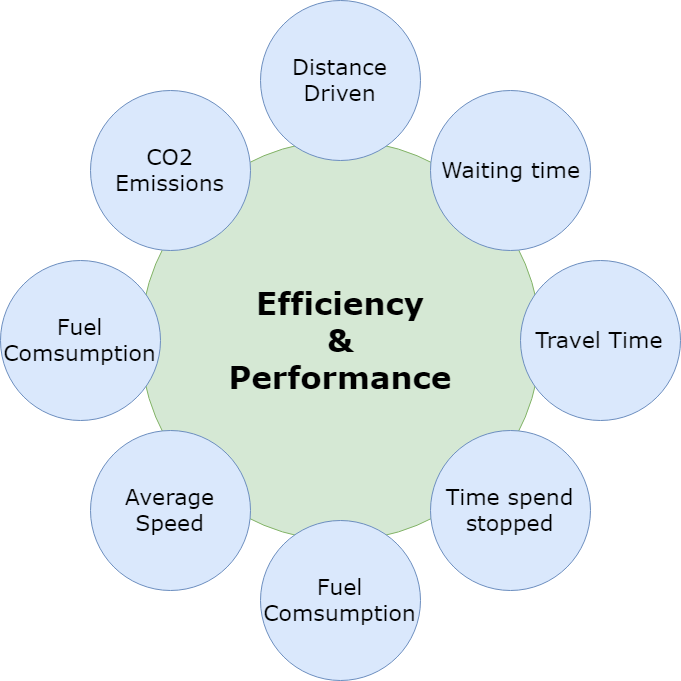

The diagram above was exported from draw.io. Its source (the exported page's mxGraphModel, read from the mxfile embedded in the PNG):
<mxGraphModel dx="1171" dy="625" grid="1" gridSize="10" guides="1" tooltips="1" connect="1" arrows="1" fold="1" page="1" pageScale="1" pageWidth="1100" pageHeight="850" background="#ffffff" math="0" shadow="0">
  <root>
    <mxCell id="0" />
    <mxCell id="1" parent="0" />
    <mxCell id="374e34682ed331ee-1" value="&lt;font style=&quot;font-size: 31px&quot;&gt;&lt;b&gt;Efficiency&lt;br&gt;&amp;amp;&lt;br&gt;Performance&lt;/b&gt;&lt;/font&gt;&lt;br&gt;" style="ellipse;whiteSpace=wrap;html=1;rounded=0;shadow=0;dashed=0;comic=0;fontFamily=Verdana;fontSize=22;fillColor=#d5e8d4;strokeColor=#82b366;" parent="1" vertex="1">
      <mxGeometry x="330" y="180" width="400" height="400" as="geometry" />
    </mxCell>
    <mxCell id="45236fa5f4b8e91a-1" value="Distance Driven" style="ellipse;whiteSpace=wrap;html=1;rounded=0;shadow=0;dashed=0;comic=0;fontFamily=Verdana;fontSize=22;fillColor=#dae8fc;strokeColor=#6c8ebf;" parent="1" vertex="1">
      <mxGeometry x="450" y="40" width="160" height="160" as="geometry" />
    </mxCell>
    <mxCell id="45236fa5f4b8e91a-2" value="Fuel Comsumption" style="ellipse;whiteSpace=wrap;html=1;rounded=0;shadow=0;dashed=0;comic=0;fontFamily=Verdana;fontSize=22;fillColor=#dae8fc;strokeColor=#6c8ebf;" parent="1" vertex="1">
      <mxGeometry x="450" y="560" width="160" height="160" as="geometry" />
    </mxCell>
    <mxCell id="45236fa5f4b8e91a-3" value="Travel Time" style="ellipse;whiteSpace=wrap;html=1;rounded=0;shadow=0;dashed=0;comic=0;fontFamily=Verdana;fontSize=22;fillColor=#dae8fc;strokeColor=#6c8ebf;" parent="1" vertex="1">
      <mxGeometry x="710" y="300" width="160" height="160" as="geometry" />
    </mxCell>
    <mxCell id="45236fa5f4b8e91a-4" value="Fuel Comsumption" style="ellipse;whiteSpace=wrap;html=1;rounded=0;shadow=0;dashed=0;comic=0;fontFamily=Verdana;fontSize=22;fillColor=#dae8fc;strokeColor=#6c8ebf;" parent="1" vertex="1">
      <mxGeometry x="190" y="300" width="160" height="160" as="geometry" />
    </mxCell>
    <mxCell id="45236fa5f4b8e91a-5" value="CO2 Emissions" style="ellipse;whiteSpace=wrap;html=1;rounded=0;shadow=0;dashed=0;comic=0;fontFamily=Verdana;fontSize=22;fillColor=#dae8fc;strokeColor=#6c8ebf;" parent="1" vertex="1">
      <mxGeometry x="280" y="130" width="160" height="160" as="geometry" />
    </mxCell>
    <mxCell id="45236fa5f4b8e91a-6" value="Waiting time" style="ellipse;whiteSpace=wrap;html=1;rounded=0;shadow=0;dashed=0;comic=0;fontFamily=Verdana;fontSize=22;fillColor=#dae8fc;strokeColor=#6c8ebf;" parent="1" vertex="1">
      <mxGeometry x="620" y="130" width="160" height="160" as="geometry" />
    </mxCell>
    <mxCell id="45236fa5f4b8e91a-7" value="Time spend stopped" style="ellipse;whiteSpace=wrap;html=1;rounded=0;shadow=0;dashed=0;comic=0;fontFamily=Verdana;fontSize=22;fillColor=#dae8fc;strokeColor=#6c8ebf;" parent="1" vertex="1">
      <mxGeometry x="620" y="470" width="160" height="160" as="geometry" />
    </mxCell>
    <mxCell id="45236fa5f4b8e91a-8" value="Average Speed" style="ellipse;whiteSpace=wrap;html=1;rounded=0;shadow=0;dashed=0;comic=0;fontFamily=Verdana;fontSize=22;fillColor=#dae8fc;strokeColor=#6c8ebf;" parent="1" vertex="1">
      <mxGeometry x="280" y="470" width="160" height="160" as="geometry" />
    </mxCell>
  </root>
</mxGraphModel>